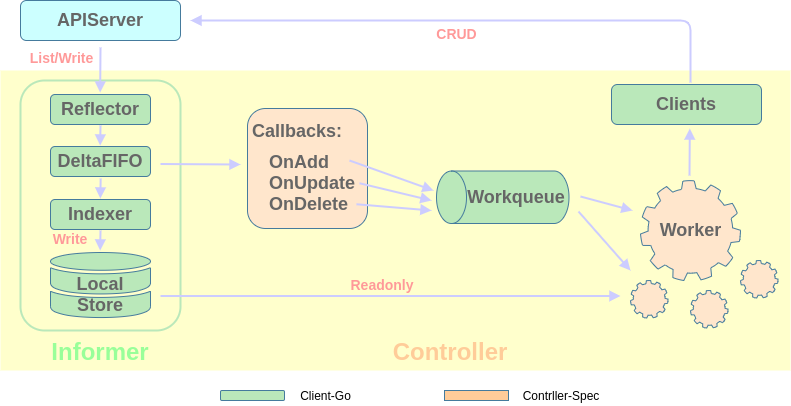

The diagram above was exported from draw.io. Its source (the exported page's mxGraphModel, read from the mxfile embedded in the PNG):
<mxGraphModel dx="860" dy="806" grid="1" gridSize="10" guides="1" tooltips="1" connect="1" arrows="1" fold="1" page="1" pageScale="1" pageWidth="3300" pageHeight="4681" math="0" shadow="0">
  <root>
    <mxCell id="0" />
    <mxCell id="1" parent="0" />
    <mxCell id="62" value="" style="rounded=0;whiteSpace=wrap;html=1;strokeWidth=1;strokeColor=none;fillColor=#FFFFCC;" parent="1" vertex="1">
      <mxGeometry x="170" y="190" width="790" height="300" as="geometry" />
    </mxCell>
    <mxCell id="9" value="" style="rounded=1;whiteSpace=wrap;html=1;fillColor=none;strokeWidth=2;strokeColor=#BAE8BA;" parent="1" vertex="1">
      <mxGeometry x="190" y="200" width="160" height="250" as="geometry" />
    </mxCell>
    <mxCell id="2" value="&lt;font style=&quot;font-size: 18px&quot; color=&quot;#666666&quot;&gt;&lt;b&gt;APIServer&lt;/b&gt;&lt;/font&gt;" style="rounded=1;whiteSpace=wrap;html=1;strokeColor=#457B9D;fillColor=#CCFFFF;" parent="1" vertex="1">
      <mxGeometry x="190" y="120" width="160" height="40" as="geometry" />
    </mxCell>
    <mxCell id="3" value="&lt;font style=&quot;font-size: 18px&quot; color=&quot;#666666&quot;&gt;&lt;b&gt;Reflector&lt;/b&gt;&lt;/font&gt;" style="rounded=1;whiteSpace=wrap;html=1;strokeColor=#457B9D;fillColor=#BAE8BA;" parent="1" vertex="1">
      <mxGeometry x="220" y="214" width="100" height="30" as="geometry" />
    </mxCell>
    <mxCell id="4" value="&lt;font style=&quot;font-size: 18px&quot; color=&quot;#666666&quot;&gt;&lt;b&gt;DeltaFIFO&lt;/b&gt;&lt;/font&gt;" style="rounded=1;whiteSpace=wrap;html=1;fillColor=#BAE8BA;strokeColor=#457B9D;" parent="1" vertex="1">
      <mxGeometry x="220" y="266" width="100" height="30" as="geometry" />
    </mxCell>
    <mxCell id="7" value="" style="html=1;labelPosition=center;verticalLabelPosition=bottom;verticalAlign=middle;outlineConnect=0;align=center;shape=mxgraph.office.databases.database_mini_2;fillColor=#BAE8BA;strokeColor=#457B9D;rounded=1;" parent="1" vertex="1">
      <mxGeometry x="220" y="372" width="100" height="66" as="geometry" />
    </mxCell>
    <mxCell id="8" value="&lt;font style=&quot;font-size: 18px&quot; color=&quot;#666666&quot;&gt;&lt;b&gt;Local&lt;br&gt;Store&lt;/b&gt;&lt;/font&gt;" style="text;html=1;strokeColor=none;fillColor=none;align=center;verticalAlign=middle;whiteSpace=wrap;rounded=0;" parent="1" vertex="1">
      <mxGeometry x="240" y="399" width="60" height="30" as="geometry" />
    </mxCell>
    <mxCell id="10" value="" style="rounded=1;whiteSpace=wrap;html=1;strokeWidth=1;strokeColor=#457B9D;fillColor=#FFE6CC;" parent="1" vertex="1">
      <mxGeometry x="417" y="228" width="120" height="120" as="geometry" />
    </mxCell>
    <mxCell id="11" value="&lt;font style=&quot;font-size: 18px&quot; color=&quot;#666666&quot;&gt;&lt;b&gt;Callbacks:&lt;/b&gt;&lt;/font&gt;" style="text;html=1;strokeColor=none;fillColor=none;align=center;verticalAlign=middle;whiteSpace=wrap;rounded=0;" parent="1" vertex="1">
      <mxGeometry x="417" y="236" width="100" height="30" as="geometry" />
    </mxCell>
    <mxCell id="12" value="&lt;font style=&quot;font-size: 18px&quot; color=&quot;#666666&quot;&gt;&lt;b&gt;OnAdd&lt;br&gt;OnUpdate&lt;br&gt;OnDelete&lt;/b&gt;&lt;/font&gt;" style="text;html=1;strokeColor=none;fillColor=none;align=left;verticalAlign=middle;whiteSpace=wrap;rounded=0;" parent="1" vertex="1">
      <mxGeometry x="437" y="268" width="100" height="70" as="geometry" />
    </mxCell>
    <mxCell id="14" value="" style="shape=cylinder3;whiteSpace=wrap;html=1;boundedLbl=1;backgroundOutline=1;size=15;fillColor=#BAE8BA;rotation=-90;strokeColor=#457B9D;rounded=1;" parent="1" vertex="1">
      <mxGeometry x="646" y="250.5" width="52.5" height="132.5" as="geometry" />
    </mxCell>
    <mxCell id="15" value="&lt;font style=&quot;font-size: 18px&quot; color=&quot;#666666&quot;&gt;&lt;b&gt;Workqueue&lt;/b&gt;&lt;/font&gt;" style="text;html=1;strokeColor=none;fillColor=none;align=center;verticalAlign=middle;whiteSpace=wrap;rounded=0;" parent="1" vertex="1">
      <mxGeometry x="631" y="301.75" width="110" height="30" as="geometry" />
    </mxCell>
    <mxCell id="17" value="" style="endArrow=block;html=1;strokeWidth=2;endFill=1;strokeColor=#CCCCFF;" parent="1" edge="1">
      <mxGeometry width="50" height="50" relative="1" as="geometry">
        <mxPoint x="330" y="415.5" as="sourcePoint" />
        <mxPoint x="790" y="415.5" as="targetPoint" />
      </mxGeometry>
    </mxCell>
    <mxCell id="18" value="" style="endArrow=block;html=1;strokeWidth=2;endFill=1;strokeColor=#CCCCFF;" parent="1" edge="1">
      <mxGeometry width="50" height="50" relative="1" as="geometry">
        <mxPoint x="330" y="283.5" as="sourcePoint" />
        <mxPoint x="410" y="284" as="targetPoint" />
      </mxGeometry>
    </mxCell>
    <mxCell id="52" style="edgeStyle=orthogonalEdgeStyle;rounded=1;orthogonalLoop=1;jettySize=auto;html=1;endArrow=block;endFill=1;strokeWidth=2;elbow=vertical;strokeColor=#CCCCFF;" parent="1" edge="1">
      <mxGeometry relative="1" as="geometry">
        <mxPoint x="860" y="202" as="sourcePoint" />
        <mxPoint x="360" y="140" as="targetPoint" />
        <Array as="points">
          <mxPoint x="860" y="140" />
        </Array>
      </mxGeometry>
    </mxCell>
    <mxCell id="19" value="&lt;font style=&quot;font-size: 18px&quot; color=&quot;#666666&quot;&gt;&lt;b&gt;Clients&lt;/b&gt;&lt;/font&gt;" style="rounded=1;whiteSpace=wrap;html=1;fillColor=#BAE8BA;strokeColor=#457B9D;" parent="1" vertex="1">
      <mxGeometry x="781" y="204" width="150" height="40" as="geometry" />
    </mxCell>
    <mxCell id="26" value="" style="group" parent="1" vertex="1" connectable="0">
      <mxGeometry x="810" y="300" width="109" height="100" as="geometry" />
    </mxCell>
    <mxCell id="5" value="" style="html=1;aspect=fixed;shadow=0;align=center;verticalAlign=top;shape=mxgraph.gcp2.gear;strokeColor=#457B9D;fillColor=#FFE6CC;" parent="26" vertex="1">
      <mxGeometry width="100" height="100" as="geometry" />
    </mxCell>
    <mxCell id="25" value="" style="ellipse;whiteSpace=wrap;html=1;aspect=fixed;strokeWidth=1;strokeColor=none;fillColor=#FFE6CC;" parent="26" vertex="1">
      <mxGeometry x="21.32608695652174" y="17.391304347826086" width="60.869565217391305" height="60.869565217391305" as="geometry" />
    </mxCell>
    <mxCell id="22" value="&lt;font style=&quot;font-size: 18px&quot; color=&quot;#666666&quot;&gt;&lt;b&gt;Worker&lt;/b&gt;&lt;/font&gt;" style="text;html=1;strokeColor=none;fillColor=none;align=center;verticalAlign=middle;whiteSpace=wrap;rounded=0;" parent="26" vertex="1">
      <mxGeometry x="20.169565217391302" y="36.95652173913044" width="60.66086956521739" height="26.08695652173913" as="geometry" />
    </mxCell>
    <mxCell id="30" value="" style="group" parent="1" vertex="1" connectable="0">
      <mxGeometry x="800" y="400" width="50" height="50" as="geometry" />
    </mxCell>
    <mxCell id="27" value="" style="group" parent="30" vertex="1" connectable="0">
      <mxGeometry width="50" height="50" as="geometry" />
    </mxCell>
    <mxCell id="28" value="" style="html=1;aspect=fixed;shadow=0;align=center;verticalAlign=top;shape=mxgraph.gcp2.gear;strokeColor=#457B9D;fillColor=#FFE6CC;" parent="27" vertex="1">
      <mxGeometry width="37.5" height="37.5" as="geometry" />
    </mxCell>
    <mxCell id="29" value="" style="ellipse;whiteSpace=wrap;html=1;aspect=fixed;strokeWidth=1;strokeColor=none;fillColor=#FFE6CC;" parent="27" vertex="1">
      <mxGeometry x="7.332608695652186" y="7.338985507246358" width="22.82608695652174" height="22.82608695652174" as="geometry" />
    </mxCell>
    <mxCell id="31" value="" style="group" parent="1" vertex="1" connectable="0">
      <mxGeometry x="860" y="410" width="50" height="50" as="geometry" />
    </mxCell>
    <mxCell id="32" value="" style="group" parent="31" vertex="1" connectable="0">
      <mxGeometry width="50" height="50" as="geometry" />
    </mxCell>
    <mxCell id="33" value="" style="html=1;aspect=fixed;shadow=0;align=center;verticalAlign=top;shape=mxgraph.gcp2.gear;fillColor=#FFE6CC;strokeColor=#457B9D;" parent="32" vertex="1">
      <mxGeometry width="37.5" height="37.5" as="geometry" />
    </mxCell>
    <mxCell id="34" value="" style="ellipse;whiteSpace=wrap;html=1;aspect=fixed;strokeWidth=1;strokeColor=none;fillColor=#FFE6CC;" parent="32" vertex="1">
      <mxGeometry x="7.332608695652186" y="7.338985507246358" width="22.82608695652174" height="22.82608695652174" as="geometry" />
    </mxCell>
    <mxCell id="41" value="" style="group" parent="1" vertex="1" connectable="0">
      <mxGeometry x="910" y="380" width="50" height="50" as="geometry" />
    </mxCell>
    <mxCell id="42" value="" style="group" parent="41" vertex="1" connectable="0">
      <mxGeometry width="50" height="50" as="geometry" />
    </mxCell>
    <mxCell id="43" value="" style="html=1;aspect=fixed;shadow=0;align=center;verticalAlign=top;shape=mxgraph.gcp2.gear;fillColor=#FFE6CC;strokeColor=#457B9D;" parent="42" vertex="1">
      <mxGeometry width="37.5" height="37.5" as="geometry" />
    </mxCell>
    <mxCell id="44" value="" style="ellipse;whiteSpace=wrap;html=1;aspect=fixed;strokeWidth=1;strokeColor=none;fillColor=#FFE6CC;" parent="42" vertex="1">
      <mxGeometry x="7.332608695652186" y="7.338985507246358" width="22.82608695652174" height="22.82608695652174" as="geometry" />
    </mxCell>
    <mxCell id="46" value="" style="endArrow=block;html=1;strokeWidth=2;endFill=1;strokeColor=#CCCCFF;" parent="1" edge="1">
      <mxGeometry width="50" height="50" relative="1" as="geometry">
        <mxPoint x="519" y="280" as="sourcePoint" />
        <mxPoint x="603" y="310" as="targetPoint" />
      </mxGeometry>
    </mxCell>
    <mxCell id="47" value="" style="endArrow=block;html=1;strokeWidth=2;endFill=1;strokeColor=#CCCCFF;" parent="1" edge="1">
      <mxGeometry width="50" height="50" relative="1" as="geometry">
        <mxPoint x="529" y="302.75" as="sourcePoint" />
        <mxPoint x="601" y="320" as="targetPoint" />
      </mxGeometry>
    </mxCell>
    <mxCell id="48" value="" style="endArrow=block;html=1;strokeWidth=2;endFill=1;strokeColor=#CCCCFF;" parent="1" edge="1">
      <mxGeometry width="50" height="50" relative="1" as="geometry">
        <mxPoint x="526" y="323.75" as="sourcePoint" />
        <mxPoint x="601" y="330" as="targetPoint" />
      </mxGeometry>
    </mxCell>
    <mxCell id="49" value="" style="endArrow=block;html=1;strokeWidth=2;endFill=1;strokeColor=#CCCCFF;" parent="1" edge="1">
      <mxGeometry width="50" height="50" relative="1" as="geometry">
        <mxPoint x="750" y="316" as="sourcePoint" />
        <mxPoint x="802" y="330" as="targetPoint" />
      </mxGeometry>
    </mxCell>
    <mxCell id="50" value="" style="endArrow=block;html=1;strokeWidth=2;endFill=1;strokeColor=#CCCCFF;" parent="1" edge="1">
      <mxGeometry width="50" height="50" relative="1" as="geometry">
        <mxPoint x="748" y="331" as="sourcePoint" />
        <mxPoint x="800" y="390" as="targetPoint" />
      </mxGeometry>
    </mxCell>
    <mxCell id="51" value="" style="endArrow=block;html=1;strokeWidth=2;endFill=1;strokeColor=#CCCCFF;" parent="1" edge="1">
      <mxGeometry width="50" height="50" relative="1" as="geometry">
        <mxPoint x="859" y="295" as="sourcePoint" />
        <mxPoint x="859.33" y="248" as="targetPoint" />
      </mxGeometry>
    </mxCell>
    <mxCell id="53" value="" style="endArrow=block;html=1;strokeWidth=2;endFill=1;strokeColor=#CCCCFF;" parent="1" edge="1">
      <mxGeometry width="50" height="50" relative="1" as="geometry">
        <mxPoint x="270" y="167" as="sourcePoint" />
        <mxPoint x="269.65999999999997" y="212" as="targetPoint" />
      </mxGeometry>
    </mxCell>
    <mxCell id="54" value="" style="endArrow=block;html=1;strokeWidth=2;endFill=1;strokeColor=#CCCCFF;" parent="1" edge="1">
      <mxGeometry width="50" height="50" relative="1" as="geometry">
        <mxPoint x="270" y="245" as="sourcePoint" />
        <mxPoint x="269.65999999999985" y="265" as="targetPoint" />
      </mxGeometry>
    </mxCell>
    <mxCell id="55" value="" style="endArrow=block;html=1;strokeWidth=2;endFill=1;strokeColor=#CCCCFF;" parent="1" edge="1">
      <mxGeometry width="50" height="50" relative="1" as="geometry">
        <mxPoint x="270" y="350" as="sourcePoint" />
        <mxPoint x="269.65999999999985" y="370" as="targetPoint" />
      </mxGeometry>
    </mxCell>
    <mxCell id="56" value="&lt;font style=&quot;font-size: 14px&quot; color=&quot;#ff9999&quot;&gt;&lt;b&gt;List/Write&lt;/b&gt;&lt;/font&gt;" style="text;html=1;strokeColor=none;fillColor=none;align=center;verticalAlign=middle;whiteSpace=wrap;rounded=0;" parent="1" vertex="1">
      <mxGeometry x="200" y="167" width="63" height="20" as="geometry" />
    </mxCell>
    <mxCell id="57" value="&lt;font style=&quot;font-size: 14px&quot; color=&quot;#ff9999&quot;&gt;&lt;b&gt;Write&lt;/b&gt;&lt;/font&gt;" style="text;html=1;strokeColor=none;fillColor=none;align=center;verticalAlign=middle;whiteSpace=wrap;rounded=0;" parent="1" vertex="1">
      <mxGeometry x="220" y="348" width="39.5" height="20" as="geometry" />
    </mxCell>
    <mxCell id="58" value="&lt;font style=&quot;font-size: 14px&quot; color=&quot;#ff9999&quot;&gt;&lt;b&gt;Readonly&lt;/b&gt;&lt;/font&gt;" style="text;html=1;strokeColor=none;fillColor=none;align=center;verticalAlign=middle;whiteSpace=wrap;rounded=0;" parent="1" vertex="1">
      <mxGeometry x="519" y="394" width="66" height="20" as="geometry" />
    </mxCell>
    <mxCell id="59" value="&lt;font style=&quot;font-size: 14px&quot; color=&quot;#ff9999&quot;&gt;&lt;b&gt;CRUD&lt;/b&gt;&lt;/font&gt;" style="text;html=1;strokeColor=none;fillColor=none;align=center;verticalAlign=middle;whiteSpace=wrap;rounded=0;" parent="1" vertex="1">
      <mxGeometry x="600" y="143" width="53" height="20" as="geometry" />
    </mxCell>
    <mxCell id="60" value="&lt;font style=&quot;font-size: 24px&quot; color=&quot;#99ff99&quot;&gt;&lt;b&gt;Informer&lt;/b&gt;&lt;/font&gt;" style="text;html=1;strokeColor=none;fillColor=none;align=center;verticalAlign=middle;whiteSpace=wrap;rounded=0;" parent="1" vertex="1">
      <mxGeometry x="220" y="456" width="100" height="30" as="geometry" />
    </mxCell>
    <mxCell id="61" value="&lt;font style=&quot;font-size: 24px&quot; color=&quot;#ffcc99&quot;&gt;&lt;b&gt;Controller&lt;/b&gt;&lt;/font&gt;" style="text;html=1;strokeColor=none;fillColor=none;align=center;verticalAlign=middle;whiteSpace=wrap;rounded=0;" parent="1" vertex="1">
      <mxGeometry x="570" y="456" width="100" height="30" as="geometry" />
    </mxCell>
    <mxCell id="63" value="" style="rounded=1;whiteSpace=wrap;html=1;strokeColor=#457B9D;fillColor=#BAE8BA;" parent="1" vertex="1">
      <mxGeometry x="390" y="510" width="64" height="10" as="geometry" />
    </mxCell>
    <mxCell id="65" value="Client-Go" style="text;html=1;strokeColor=none;fillColor=none;align=center;verticalAlign=middle;whiteSpace=wrap;rounded=0;" parent="1" vertex="1">
      <mxGeometry x="457" y="505" width="77" height="20" as="geometry" />
    </mxCell>
    <mxCell id="66" value="" style="rounded=0;whiteSpace=wrap;html=1;strokeWidth=1;strokeColor=#457B9D;fillColor=#FFCC99;" parent="1" vertex="1">
      <mxGeometry x="614" y="510" width="64" height="10" as="geometry" />
    </mxCell>
    <mxCell id="67" value="Contrller-Spec" style="text;html=1;strokeColor=none;fillColor=none;align=center;verticalAlign=middle;whiteSpace=wrap;rounded=0;" parent="1" vertex="1">
      <mxGeometry x="683" y="505" width="96" height="20" as="geometry" />
    </mxCell>
    <mxCell id="68" value="&lt;font style=&quot;font-size: 18px&quot; color=&quot;#666666&quot;&gt;&lt;b&gt;Indexer&lt;/b&gt;&lt;/font&gt;" style="rounded=1;whiteSpace=wrap;html=1;fillColor=#BAE8BA;strokeColor=#457B9D;" parent="1" vertex="1">
      <mxGeometry x="220" y="319" width="100" height="30" as="geometry" />
    </mxCell>
    <mxCell id="70" value="" style="endArrow=block;html=1;strokeWidth=2;endFill=1;strokeColor=#CCCCFF;" parent="1" edge="1">
      <mxGeometry width="50" height="50" relative="1" as="geometry">
        <mxPoint x="270.17" y="298" as="sourcePoint" />
        <mxPoint x="269.82999999999987" y="318" as="targetPoint" />
      </mxGeometry>
    </mxCell>
  </root>
</mxGraphModel>